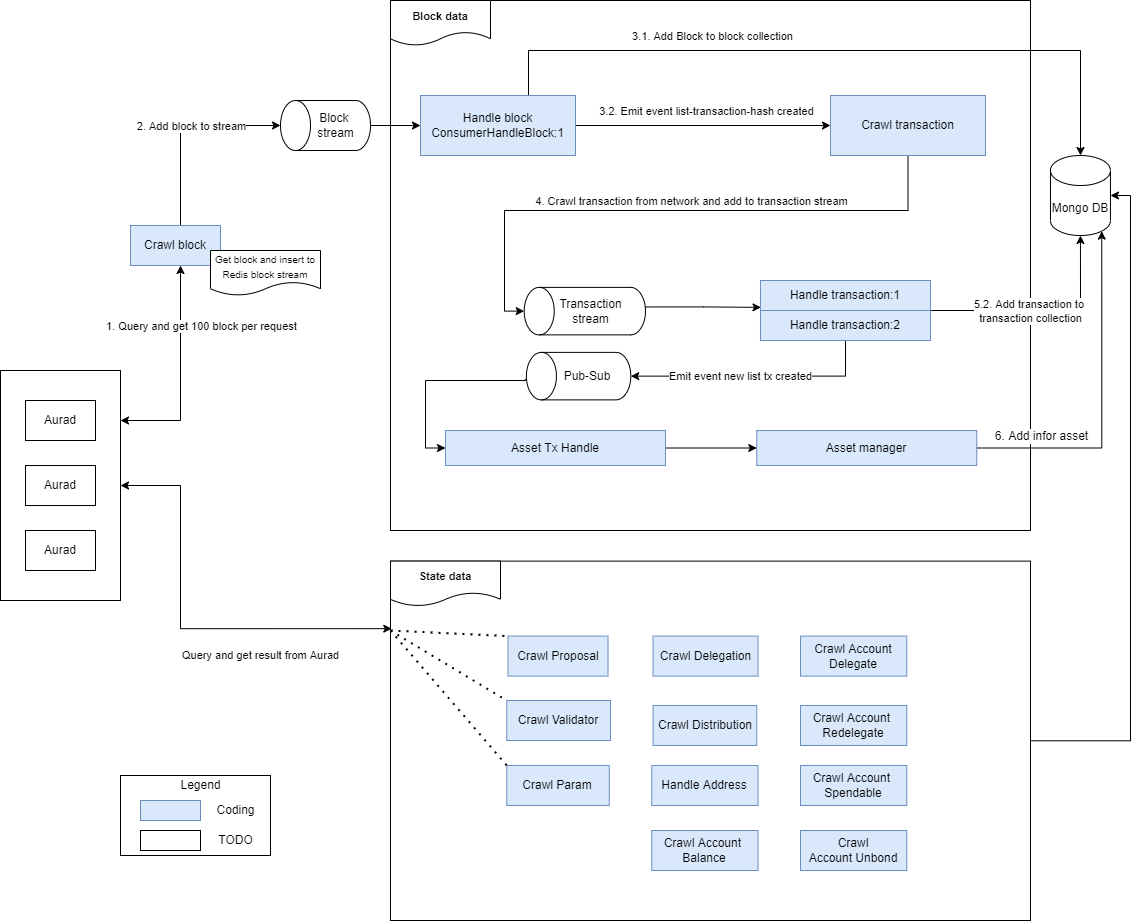

The diagram above was exported from draw.io. Its source (the exported page's mxGraphModel, read from the mxfile embedded in the PNG):
<mxGraphModel dx="4722" dy="804" grid="1" gridSize="10" guides="1" tooltips="1" connect="1" arrows="1" fold="1" page="1" pageScale="1" pageWidth="3300" pageHeight="4681" math="0" shadow="0">
  <root>
    <mxCell id="0" />
    <mxCell id="1" parent="0" />
    <mxCell id="Sy2T7RJbibJe2_FRJZE7-4" style="edgeStyle=orthogonalEdgeStyle;rounded=0;orthogonalLoop=1;jettySize=auto;html=1;entryX=1;entryY=0.5;entryDx=0;entryDy=0;entryPerimeter=0;" parent="1" source="lvQoGJShbMrovpQw6B8z-13" target="bKNAOWPIgStsx-4FLT_3-15" edge="1">
      <mxGeometry relative="1" as="geometry" />
    </mxCell>
    <mxCell id="lvQoGJShbMrovpQw6B8z-13" value="" style="rounded=0;whiteSpace=wrap;html=1;fontSize=12;" parent="1" vertex="1">
      <mxGeometry x="290" y="740.61" width="640" height="359.39" as="geometry" />
    </mxCell>
    <mxCell id="lvQoGJShbMrovpQw6B8z-38" style="edgeStyle=orthogonalEdgeStyle;rounded=0;orthogonalLoop=1;jettySize=auto;html=1;fontSize=11;startArrow=classic;startFill=1;" parent="1" source="lvQoGJShbMrovpQw6B8z-35" target="bKNAOWPIgStsx-4FLT_3-2" edge="1">
      <mxGeometry relative="1" as="geometry">
        <Array as="points">
          <mxPoint x="80" y="600" />
        </Array>
      </mxGeometry>
    </mxCell>
    <mxCell id="lvQoGJShbMrovpQw6B8z-50" value="1. Query and get 100 block per request" style="edgeLabel;html=1;align=center;verticalAlign=middle;resizable=0;points=[];fontSize=11;" parent="lvQoGJShbMrovpQw6B8z-38" vertex="1" connectable="0">
      <mxGeometry x="0.4326" y="-2" relative="1" as="geometry">
        <mxPoint x="18" y="-1" as="offset" />
      </mxGeometry>
    </mxCell>
    <mxCell id="Sy2T7RJbibJe2_FRJZE7-6" style="edgeStyle=orthogonalEdgeStyle;rounded=0;orthogonalLoop=1;jettySize=auto;html=1;entryX=0.002;entryY=0.188;entryDx=0;entryDy=0;entryPerimeter=0;startArrow=classic;startFill=1;" parent="1" source="lvQoGJShbMrovpQw6B8z-35" target="lvQoGJShbMrovpQw6B8z-13" edge="1">
      <mxGeometry relative="1" as="geometry">
        <Array as="points">
          <mxPoint x="80" y="665" />
          <mxPoint x="80" y="808" />
        </Array>
      </mxGeometry>
    </mxCell>
    <mxCell id="lvQoGJShbMrovpQw6B8z-35" value="" style="rounded=0;whiteSpace=wrap;html=1;fontSize=11;" parent="1" vertex="1">
      <mxGeometry x="-100" y="550" width="120" height="230" as="geometry" />
    </mxCell>
    <mxCell id="lvQoGJShbMrovpQw6B8z-15" value="" style="rounded=0;whiteSpace=wrap;html=1;fontSize=12;" parent="1" vertex="1">
      <mxGeometry x="290" y="180" width="640" height="530" as="geometry" />
    </mxCell>
    <mxCell id="bKNAOWPIgStsx-4FLT_3-1" value="Aurad" style="rounded=0;whiteSpace=wrap;html=1;" parent="1" vertex="1">
      <mxGeometry x="-75" y="580" width="70" height="40" as="geometry" />
    </mxCell>
    <mxCell id="bKNAOWPIgStsx-4FLT_3-9" style="edgeStyle=orthogonalEdgeStyle;rounded=0;orthogonalLoop=1;jettySize=auto;html=1;entryX=0.5;entryY=0;entryDx=0;entryDy=0;entryPerimeter=0;" parent="1" source="bKNAOWPIgStsx-4FLT_3-2" target="bKNAOWPIgStsx-4FLT_3-8" edge="1">
      <mxGeometry relative="1" as="geometry">
        <Array as="points">
          <mxPoint x="80" y="305" />
        </Array>
      </mxGeometry>
    </mxCell>
    <mxCell id="bKNAOWPIgStsx-4FLT_3-10" value="2. Add block to stream" style="edgeLabel;html=1;align=center;verticalAlign=middle;resizable=0;points=[];" parent="bKNAOWPIgStsx-4FLT_3-9" vertex="1" connectable="0">
      <mxGeometry x="-0.0667" y="1" relative="1" as="geometry">
        <mxPoint x="11" y="-7" as="offset" />
      </mxGeometry>
    </mxCell>
    <mxCell id="bKNAOWPIgStsx-4FLT_3-2" value="Crawl block" style="rounded=0;whiteSpace=wrap;html=1;fillColor=#dae8fc;strokeColor=#6c8ebf;" parent="1" vertex="1">
      <mxGeometry x="29.999999999999993" y="405" width="90" height="40" as="geometry" />
    </mxCell>
    <mxCell id="bKNAOWPIgStsx-4FLT_3-14" style="edgeStyle=orthogonalEdgeStyle;rounded=0;orthogonalLoop=1;jettySize=auto;html=1;entryX=0;entryY=0.5;entryDx=0;entryDy=0;" parent="1" source="bKNAOWPIgStsx-4FLT_3-8" target="bKNAOWPIgStsx-4FLT_3-13" edge="1">
      <mxGeometry relative="1" as="geometry" />
    </mxCell>
    <mxCell id="bKNAOWPIgStsx-4FLT_3-8" value="" style="shape=cylinder3;whiteSpace=wrap;html=1;boundedLbl=1;backgroundOutline=1;size=15;rotation=-90;" parent="1" vertex="1">
      <mxGeometry x="200" y="260" width="50" height="90" as="geometry" />
    </mxCell>
    <mxCell id="fSDl9fxOqstmwwMcrb93-3" style="edgeStyle=orthogonalEdgeStyle;rounded=0;orthogonalLoop=1;jettySize=auto;html=1;" parent="1" source="bKNAOWPIgStsx-4FLT_3-13" target="bKNAOWPIgStsx-4FLT_3-15" edge="1">
      <mxGeometry relative="1" as="geometry">
        <Array as="points">
          <mxPoint x="428" y="230" />
          <mxPoint x="980" y="230" />
        </Array>
      </mxGeometry>
    </mxCell>
    <mxCell id="fSDl9fxOqstmwwMcrb93-4" value="3.1. Add Block to block collection" style="edgeLabel;html=1;align=center;verticalAlign=middle;resizable=0;points=[];" parent="fSDl9fxOqstmwwMcrb93-3" vertex="1" connectable="0">
      <mxGeometry x="-0.3514" relative="1" as="geometry">
        <mxPoint y="-15" as="offset" />
      </mxGeometry>
    </mxCell>
    <mxCell id="fSDl9fxOqstmwwMcrb93-5" style="edgeStyle=orthogonalEdgeStyle;rounded=0;orthogonalLoop=1;jettySize=auto;html=1;" parent="1" source="bKNAOWPIgStsx-4FLT_3-13" target="fSDl9fxOqstmwwMcrb93-2" edge="1">
      <mxGeometry relative="1" as="geometry" />
    </mxCell>
    <mxCell id="fSDl9fxOqstmwwMcrb93-6" value="3.2. Emit event list-transaction-hash created" style="edgeLabel;html=1;align=center;verticalAlign=middle;resizable=0;points=[];" parent="fSDl9fxOqstmwwMcrb93-5" vertex="1" connectable="0">
      <mxGeometry x="0.3573" y="1" relative="1" as="geometry">
        <mxPoint x="-43" y="-14" as="offset" />
      </mxGeometry>
    </mxCell>
    <mxCell id="bKNAOWPIgStsx-4FLT_3-13" value="Handle block&lt;br&gt;ConsumerHandleBlock:1" style="whiteSpace=wrap;html=1;fillColor=#dae8fc;strokeColor=#6c8ebf;" parent="1" vertex="1">
      <mxGeometry x="320" y="275" width="155" height="60" as="geometry" />
    </mxCell>
    <mxCell id="bKNAOWPIgStsx-4FLT_3-15" value="Mongo DB" style="shape=cylinder3;whiteSpace=wrap;html=1;boundedLbl=1;backgroundOutline=1;size=15;" parent="1" vertex="1">
      <mxGeometry x="949.96" y="335" width="60" height="80" as="geometry" />
    </mxCell>
    <mxCell id="_g3ioKqBfETnzkeGk6o8-27" style="edgeStyle=orthogonalEdgeStyle;rounded=0;orthogonalLoop=1;jettySize=auto;html=1;entryX=0.003;entryY=0.896;entryDx=0;entryDy=0;entryPerimeter=0;exitX=0.588;exitY=0.998;exitDx=0;exitDy=0;exitPerimeter=0;" parent="1" source="bKNAOWPIgStsx-4FLT_3-17" target="bKNAOWPIgStsx-4FLT_3-24" edge="1">
      <mxGeometry relative="1" as="geometry">
        <Array as="points">
          <mxPoint x="603" y="486" />
        </Array>
      </mxGeometry>
    </mxCell>
    <mxCell id="bKNAOWPIgStsx-4FLT_3-17" value="" style="shape=cylinder3;whiteSpace=wrap;html=1;boundedLbl=1;backgroundOutline=1;size=15;rotation=-90;" parent="1" vertex="1">
      <mxGeometry x="460.59" y="430" width="47.5" height="121.25" as="geometry" />
    </mxCell>
    <mxCell id="bKNAOWPIgStsx-4FLT_3-18" value="Block &lt;br&gt;stream" style="text;html=1;align=center;verticalAlign=middle;resizable=0;points=[];autosize=1;strokeColor=none;fillColor=none;" parent="1" vertex="1">
      <mxGeometry x="210" y="290" width="50" height="30" as="geometry" />
    </mxCell>
    <mxCell id="bKNAOWPIgStsx-4FLT_3-19" value="Transaction&lt;br&gt;stream" style="text;html=1;align=center;verticalAlign=middle;resizable=0;points=[];autosize=1;strokeColor=none;fillColor=none;" parent="1" vertex="1">
      <mxGeometry x="449.96" y="475.63" width="80" height="30" as="geometry" />
    </mxCell>
    <mxCell id="bKNAOWPIgStsx-4FLT_3-24" value="Handle transaction:1" style="whiteSpace=wrap;html=1;fillColor=#dae8fc;strokeColor=#6c8ebf;" parent="1" vertex="1">
      <mxGeometry x="659.96" y="460" width="170" height="30" as="geometry" />
    </mxCell>
    <mxCell id="bKNAOWPIgStsx-4FLT_3-29" style="edgeStyle=orthogonalEdgeStyle;rounded=0;orthogonalLoop=1;jettySize=auto;html=1;entryX=0.5;entryY=1;entryDx=0;entryDy=0;entryPerimeter=0;" parent="1" source="bKNAOWPIgStsx-4FLT_3-25" target="bKNAOWPIgStsx-4FLT_3-15" edge="1">
      <mxGeometry relative="1" as="geometry">
        <Array as="points">
          <mxPoint x="980" y="490" />
        </Array>
      </mxGeometry>
    </mxCell>
    <mxCell id="bKNAOWPIgStsx-4FLT_3-30" value="5.2. Add transaction to &lt;br&gt;transaction collection" style="edgeLabel;html=1;align=center;verticalAlign=middle;resizable=0;points=[];" parent="bKNAOWPIgStsx-4FLT_3-29" vertex="1" connectable="0">
      <mxGeometry x="0.8486" y="-2" relative="1" as="geometry">
        <mxPoint x="-52" y="58" as="offset" />
      </mxGeometry>
    </mxCell>
    <mxCell id="fSDl9fxOqstmwwMcrb93-24" style="edgeStyle=orthogonalEdgeStyle;rounded=0;orthogonalLoop=1;jettySize=auto;html=1;entryX=0.5;entryY=1;entryDx=0;entryDy=0;entryPerimeter=0;" parent="1" source="bKNAOWPIgStsx-4FLT_3-25" target="fSDl9fxOqstmwwMcrb93-20" edge="1">
      <mxGeometry relative="1" as="geometry">
        <Array as="points">
          <mxPoint x="745" y="556" />
        </Array>
      </mxGeometry>
    </mxCell>
    <mxCell id="fSDl9fxOqstmwwMcrb93-25" value="Emit event new list tx created" style="edgeLabel;html=1;align=center;verticalAlign=middle;resizable=0;points=[];" parent="fSDl9fxOqstmwwMcrb93-24" vertex="1" connectable="0">
      <mxGeometry x="0.379" y="-3" relative="1" as="geometry">
        <mxPoint x="32" y="3" as="offset" />
      </mxGeometry>
    </mxCell>
    <mxCell id="bKNAOWPIgStsx-4FLT_3-25" value="Handle transaction:2" style="whiteSpace=wrap;html=1;fillColor=#dae8fc;strokeColor=#6c8ebf;" parent="1" vertex="1">
      <mxGeometry x="659.96" y="490" width="170" height="30" as="geometry" />
    </mxCell>
    <mxCell id="RBhBpvT9ao-eqgjj49TO-1" value="&lt;font style=&quot;font-size: 10px;&quot;&gt;Get block and insert to Redis block stream&lt;br&gt;&lt;/font&gt;" style="shape=document;whiteSpace=wrap;html=1;boundedLbl=1;" parent="1" vertex="1">
      <mxGeometry x="110" y="430" width="110" height="45" as="geometry" />
    </mxCell>
    <mxCell id="PW44-TleoJNFyvgD9cFi-10" style="edgeStyle=orthogonalEdgeStyle;rounded=0;orthogonalLoop=1;jettySize=auto;html=1;entryX=0.855;entryY=1;entryDx=0;entryDy=-4.35;entryPerimeter=0;fontSize=12;startArrow=none;startFill=0;" parent="1" source="PW44-TleoJNFyvgD9cFi-5" target="bKNAOWPIgStsx-4FLT_3-15" edge="1">
      <mxGeometry relative="1" as="geometry" />
    </mxCell>
    <mxCell id="PW44-TleoJNFyvgD9cFi-11" value="6. Add infor asset" style="edgeLabel;html=1;align=center;verticalAlign=middle;resizable=0;points=[];fontSize=12;" parent="PW44-TleoJNFyvgD9cFi-10" vertex="1" connectable="0">
      <mxGeometry x="-0.0926" y="-1" relative="1" as="geometry">
        <mxPoint x="-62" y="18" as="offset" />
      </mxGeometry>
    </mxCell>
    <mxCell id="PW44-TleoJNFyvgD9cFi-5" value="Asset manager" style="whiteSpace=wrap;html=1;fillColor=#dae8fc;strokeColor=#6c8ebf;" parent="1" vertex="1">
      <mxGeometry x="656.26" y="610" width="220" height="35.02" as="geometry" />
    </mxCell>
    <mxCell id="lvQoGJShbMrovpQw6B8z-1" value="&lt;font style=&quot;font-size: 12px;&quot;&gt;Crawl Proposal&lt;/font&gt;" style="whiteSpace=wrap;html=1;fontSize=10;fillColor=#dae8fc;strokeColor=#6c8ebf;" parent="1" vertex="1">
      <mxGeometry x="407.52" y="815.61" width="100" height="40" as="geometry" />
    </mxCell>
    <mxCell id="lvQoGJShbMrovpQw6B8z-2" value="&lt;font style=&quot;font-size: 12px;&quot;&gt;Crawl Validator&lt;/font&gt;" style="whiteSpace=wrap;html=1;fontSize=10;fillColor=#dae8fc;strokeColor=#6c8ebf;" parent="1" vertex="1">
      <mxGeometry x="406.26" y="880" width="103.74" height="40" as="geometry" />
    </mxCell>
    <mxCell id="lvQoGJShbMrovpQw6B8z-18" value="&lt;font style=&quot;&quot;&gt;&lt;font style=&quot;font-size: 11px;&quot;&gt;&lt;b&gt;Block data&lt;/b&gt;&lt;/font&gt;&lt;br&gt;&lt;/font&gt;" style="shape=document;whiteSpace=wrap;html=1;boundedLbl=1;" parent="1" vertex="1">
      <mxGeometry x="290" y="180" width="100" height="45" as="geometry" />
    </mxCell>
    <mxCell id="lvQoGJShbMrovpQw6B8z-20" value="&lt;font style=&quot;&quot;&gt;&lt;font style=&quot;font-size: 11px;&quot;&gt;&lt;b&gt;State data&lt;/b&gt;&lt;/font&gt;&lt;br&gt;&lt;/font&gt;" style="shape=document;whiteSpace=wrap;html=1;boundedLbl=1;" parent="1" vertex="1">
      <mxGeometry x="290" y="740.61" width="110" height="45" as="geometry" />
    </mxCell>
    <mxCell id="lvQoGJShbMrovpQw6B8z-36" value="Aurad" style="rounded=0;whiteSpace=wrap;html=1;" parent="1" vertex="1">
      <mxGeometry x="-75" y="645.02" width="70" height="40" as="geometry" />
    </mxCell>
    <mxCell id="lvQoGJShbMrovpQw6B8z-37" value="Aurad" style="rounded=0;whiteSpace=wrap;html=1;" parent="1" vertex="1">
      <mxGeometry x="-75" y="710" width="70" height="40" as="geometry" />
    </mxCell>
    <mxCell id="lvQoGJShbMrovpQw6B8z-53" value="" style="endArrow=none;dashed=1;html=1;dashPattern=1 3;strokeWidth=2;rounded=0;fontSize=11;entryX=0;entryY=0;entryDx=0;entryDy=0;" parent="1" target="lvQoGJShbMrovpQw6B8z-2" edge="1">
      <mxGeometry width="50" height="50" relative="1" as="geometry">
        <mxPoint x="290" y="810" as="sourcePoint" />
        <mxPoint x="417.52000000000044" y="825.6100000000001" as="targetPoint" />
      </mxGeometry>
    </mxCell>
    <mxCell id="_g3ioKqBfETnzkeGk6o8-1" value="" style="endArrow=none;dashed=1;html=1;dashPattern=1 3;strokeWidth=2;rounded=0;fontSize=11;entryX=0;entryY=0;entryDx=0;entryDy=0;" parent="1" target="lvQoGJShbMrovpQw6B8z-1" edge="1">
      <mxGeometry width="50" height="50" relative="1" as="geometry">
        <mxPoint x="290" y="810" as="sourcePoint" />
        <mxPoint x="417.52000000000044" y="915.6100000000001" as="targetPoint" />
      </mxGeometry>
    </mxCell>
    <mxCell id="_g3ioKqBfETnzkeGk6o8-2" value="&lt;font style=&quot;font-size: 12px;&quot;&gt;Crawl Param&lt;br&gt;&lt;/font&gt;" style="whiteSpace=wrap;html=1;fontSize=10;fillColor=#dae8fc;strokeColor=#6c8ebf;" parent="1" vertex="1">
      <mxGeometry x="406.28" y="945" width="102.48" height="40" as="geometry" />
    </mxCell>
    <mxCell id="_g3ioKqBfETnzkeGk6o8-3" value="&lt;font style=&quot;font-size: 12px;&quot;&gt;Crawl Distribution&lt;br&gt;&lt;/font&gt;" style="whiteSpace=wrap;html=1;fontSize=10;fillColor=#dae8fc;strokeColor=#6c8ebf;" parent="1" vertex="1">
      <mxGeometry x="552.52" y="885" width="103.74" height="40" as="geometry" />
    </mxCell>
    <mxCell id="_g3ioKqBfETnzkeGk6o8-4" value="&lt;font style=&quot;font-size: 12px;&quot;&gt;Handle Address&lt;br&gt;&lt;/font&gt;" style="whiteSpace=wrap;html=1;fontSize=10;fillColor=#dae8fc;strokeColor=#6c8ebf;" parent="1" vertex="1">
      <mxGeometry x="551.26" y="945" width="106.26" height="40" as="geometry" />
    </mxCell>
    <mxCell id="_g3ioKqBfETnzkeGk6o8-5" value="&lt;font style=&quot;font-size: 12px;&quot;&gt;Crawl Delegation&lt;br&gt;&lt;/font&gt;" style="whiteSpace=wrap;html=1;fontSize=10;fillColor=#dae8fc;strokeColor=#6c8ebf;" parent="1" vertex="1">
      <mxGeometry x="552.52" y="815.61" width="105" height="40" as="geometry" />
    </mxCell>
    <mxCell id="Sy2T7RJbibJe2_FRJZE7-5" value="&lt;span style=&quot;color: rgb(0, 0, 0); font-family: Helvetica; font-size: 11px; font-style: normal; font-variant-ligatures: normal; font-variant-caps: normal; font-weight: 400; letter-spacing: normal; orphans: 2; text-align: center; text-indent: 0px; text-transform: none; widows: 2; word-spacing: 0px; -webkit-text-stroke-width: 0px; background-color: rgb(255, 255, 255); text-decoration-thickness: initial; text-decoration-style: initial; text-decoration-color: initial; float: none; display: inline !important;&quot;&gt;Query and get result from Aurad&lt;/span&gt;" style="text;whiteSpace=wrap;html=1;" parent="1" vertex="1">
      <mxGeometry x="80" y="820.61" width="180" height="30" as="geometry" />
    </mxCell>
    <mxCell id="haWADMfXcfmVZZkmFJna-1" value="" style="rounded=0;whiteSpace=wrap;html=1;" parent="1" vertex="1">
      <mxGeometry x="20" y="955" width="150" height="80" as="geometry" />
    </mxCell>
    <mxCell id="haWADMfXcfmVZZkmFJna-3" value="Coding" style="text;html=1;align=center;verticalAlign=middle;resizable=0;points=[];autosize=1;strokeColor=none;fillColor=none;" parent="1" vertex="1">
      <mxGeometry x="110" y="980" width="50" height="20" as="geometry" />
    </mxCell>
    <mxCell id="haWADMfXcfmVZZkmFJna-4" value="" style="rounded=0;whiteSpace=wrap;html=1;fillColor=#dae8fc;strokeColor=#6c8ebf;" parent="1" vertex="1">
      <mxGeometry x="40" y="980" width="60" height="20" as="geometry" />
    </mxCell>
    <mxCell id="haWADMfXcfmVZZkmFJna-5" value="" style="rounded=0;whiteSpace=wrap;html=1;" parent="1" vertex="1">
      <mxGeometry x="40" y="1010" width="60" height="20" as="geometry" />
    </mxCell>
    <mxCell id="haWADMfXcfmVZZkmFJna-6" value="TODO" style="text;html=1;align=center;verticalAlign=middle;resizable=0;points=[];autosize=1;strokeColor=none;fillColor=none;" parent="1" vertex="1">
      <mxGeometry x="110" y="1010" width="50" height="20" as="geometry" />
    </mxCell>
    <mxCell id="haWADMfXcfmVZZkmFJna-7" value="Legend" style="text;html=1;align=center;verticalAlign=middle;resizable=0;points=[];autosize=1;strokeColor=none;fillColor=none;" parent="1" vertex="1">
      <mxGeometry x="70" y="955" width="60" height="20" as="geometry" />
    </mxCell>
    <mxCell id="fSDl9fxOqstmwwMcrb93-7" style="edgeStyle=orthogonalEdgeStyle;rounded=0;orthogonalLoop=1;jettySize=auto;html=1;entryX=0.5;entryY=0;entryDx=0;entryDy=0;entryPerimeter=0;" parent="1" source="fSDl9fxOqstmwwMcrb93-2" target="bKNAOWPIgStsx-4FLT_3-17" edge="1">
      <mxGeometry relative="1" as="geometry">
        <Array as="points">
          <mxPoint x="808" y="390" />
          <mxPoint x="404" y="390" />
          <mxPoint x="404" y="491" />
        </Array>
      </mxGeometry>
    </mxCell>
    <mxCell id="fSDl9fxOqstmwwMcrb93-8" value="4. Crawl transaction from network and add to transaction stream" style="edgeLabel;html=1;align=center;verticalAlign=middle;resizable=0;points=[];" parent="fSDl9fxOqstmwwMcrb93-7" vertex="1" connectable="0">
      <mxGeometry x="0.0902" y="3" relative="1" as="geometry">
        <mxPoint x="44" y="-13" as="offset" />
      </mxGeometry>
    </mxCell>
    <mxCell id="fSDl9fxOqstmwwMcrb93-2" value="Crawl transaction" style="whiteSpace=wrap;html=1;fillColor=#dae8fc;strokeColor=#6c8ebf;" parent="1" vertex="1">
      <mxGeometry x="730" y="275" width="155" height="60" as="geometry" />
    </mxCell>
    <mxCell id="fSDl9fxOqstmwwMcrb93-9" value="" style="endArrow=none;dashed=1;html=1;dashPattern=1 3;strokeWidth=2;rounded=0;fontSize=11;entryX=0;entryY=0;entryDx=0;entryDy=0;" parent="1" target="_g3ioKqBfETnzkeGk6o8-2" edge="1">
      <mxGeometry width="50" height="50" relative="1" as="geometry">
        <mxPoint x="290" y="810" as="sourcePoint" />
        <mxPoint x="316.26" y="915.61" as="targetPoint" />
      </mxGeometry>
    </mxCell>
    <mxCell id="fSDl9fxOqstmwwMcrb93-10" value="&lt;font style=&quot;font-size: 12px;&quot;&gt;Crawl Account&amp;nbsp; Balance&lt;br&gt;&lt;/font&gt;" style="whiteSpace=wrap;html=1;fontSize=10;fillColor=#dae8fc;strokeColor=#6c8ebf;" parent="1" vertex="1">
      <mxGeometry x="551.26" y="1010" width="106.26" height="40" as="geometry" />
    </mxCell>
    <mxCell id="fSDl9fxOqstmwwMcrb93-11" value="&lt;font style=&quot;font-size: 12px;&quot;&gt;Crawl Account Delegate&lt;br&gt;&lt;/font&gt;" style="whiteSpace=wrap;html=1;fontSize=10;fillColor=#dae8fc;strokeColor=#6c8ebf;" parent="1" vertex="1">
      <mxGeometry x="700" y="815.61" width="106.26" height="40" as="geometry" />
    </mxCell>
    <mxCell id="fSDl9fxOqstmwwMcrb93-12" value="&lt;font style=&quot;font-size: 12px;&quot;&gt;Crawl Account&amp;nbsp; Redelegate&lt;br&gt;&lt;/font&gt;" style="whiteSpace=wrap;html=1;fontSize=10;fillColor=#dae8fc;strokeColor=#6c8ebf;" parent="1" vertex="1">
      <mxGeometry x="700" y="885" width="106.26" height="40" as="geometry" />
    </mxCell>
    <mxCell id="fSDl9fxOqstmwwMcrb93-13" value="&lt;font style=&quot;font-size: 12px;&quot;&gt;Crawl Account&amp;nbsp; Spendable&lt;br&gt;&lt;/font&gt;" style="whiteSpace=wrap;html=1;fontSize=10;fillColor=#dae8fc;strokeColor=#6c8ebf;" parent="1" vertex="1">
      <mxGeometry x="700" y="945" width="106.26" height="40" as="geometry" />
    </mxCell>
    <mxCell id="fSDl9fxOqstmwwMcrb93-14" value="&lt;font style=&quot;font-size: 12px;&quot;&gt;Crawl Account&amp;nbsp;Unbond&lt;br&gt;&lt;/font&gt;" style="whiteSpace=wrap;html=1;fontSize=10;fillColor=#dae8fc;strokeColor=#6c8ebf;" parent="1" vertex="1">
      <mxGeometry x="700" y="1010" width="106.26" height="40" as="geometry" />
    </mxCell>
    <mxCell id="fSDl9fxOqstmwwMcrb93-19" style="edgeStyle=orthogonalEdgeStyle;rounded=0;orthogonalLoop=1;jettySize=auto;html=1;entryX=0;entryY=0.5;entryDx=0;entryDy=0;" parent="1" source="fSDl9fxOqstmwwMcrb93-15" target="PW44-TleoJNFyvgD9cFi-5" edge="1">
      <mxGeometry relative="1" as="geometry" />
    </mxCell>
    <mxCell id="fSDl9fxOqstmwwMcrb93-15" value="Asset Tx Handle" style="whiteSpace=wrap;html=1;fillColor=#dae8fc;strokeColor=#6c8ebf;" parent="1" vertex="1">
      <mxGeometry x="345" y="610" width="220" height="35.02" as="geometry" />
    </mxCell>
    <mxCell id="fSDl9fxOqstmwwMcrb93-26" style="edgeStyle=orthogonalEdgeStyle;rounded=0;orthogonalLoop=1;jettySize=auto;html=1;entryX=0;entryY=0.5;entryDx=0;entryDy=0;exitX=0.442;exitY=-0.009;exitDx=0;exitDy=0;exitPerimeter=0;" parent="1" source="fSDl9fxOqstmwwMcrb93-20" target="fSDl9fxOqstmwwMcrb93-15" edge="1">
      <mxGeometry relative="1" as="geometry">
        <Array as="points">
          <mxPoint x="425" y="560" />
          <mxPoint x="325" y="560" />
          <mxPoint x="325" y="628" />
        </Array>
      </mxGeometry>
    </mxCell>
    <mxCell id="fSDl9fxOqstmwwMcrb93-20" value="" style="shape=cylinder3;whiteSpace=wrap;html=1;boundedLbl=1;backgroundOutline=1;size=15;rotation=-90;" parent="1" vertex="1">
      <mxGeometry x="454.34" y="503.45" width="47.5" height="104.37" as="geometry" />
    </mxCell>
    <mxCell id="fSDl9fxOqstmwwMcrb93-21" value="Pub-Sub" style="text;html=1;strokeColor=none;fillColor=none;align=center;verticalAlign=middle;whiteSpace=wrap;rounded=0;" parent="1" vertex="1">
      <mxGeometry x="456.53" y="540.63" width="60" height="30" as="geometry" />
    </mxCell>
  </root>
</mxGraphModel>